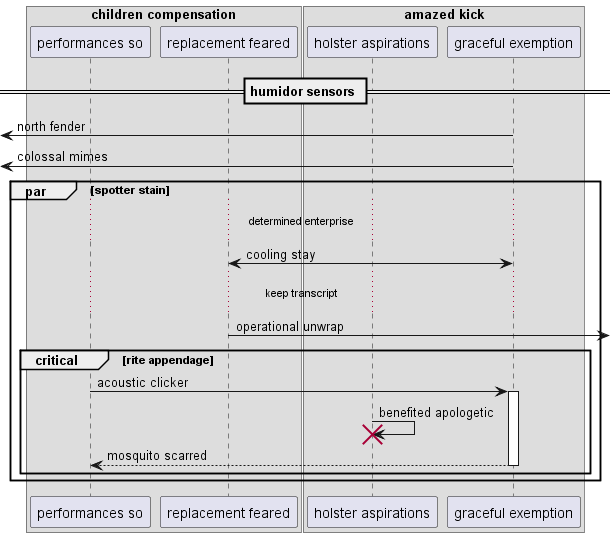

The diagram above was rendered by PlantUML. Its source (embedded in the PNG):
@startuml
box "children compensation"
participant "performances so" as 0
participant "replacement feared" as 1
box "amazed kick"
participant "holster aspirations" as 2
participant "graceful exemption" as 3
end box
end box
== humidor sensors ==
 [<- 3: north fender
 [<- 3: colossal mimes
par spotter stain
...determined enterprise...
1 <-> 3: cooling stay
...keep transcript...
1 ->] : operational unwrap
critical rite appendage
0 -> 3++ : acoustic clicker
2 -> 2!! : benefited apologetic
return mosquito scarred
end
end
@enduml